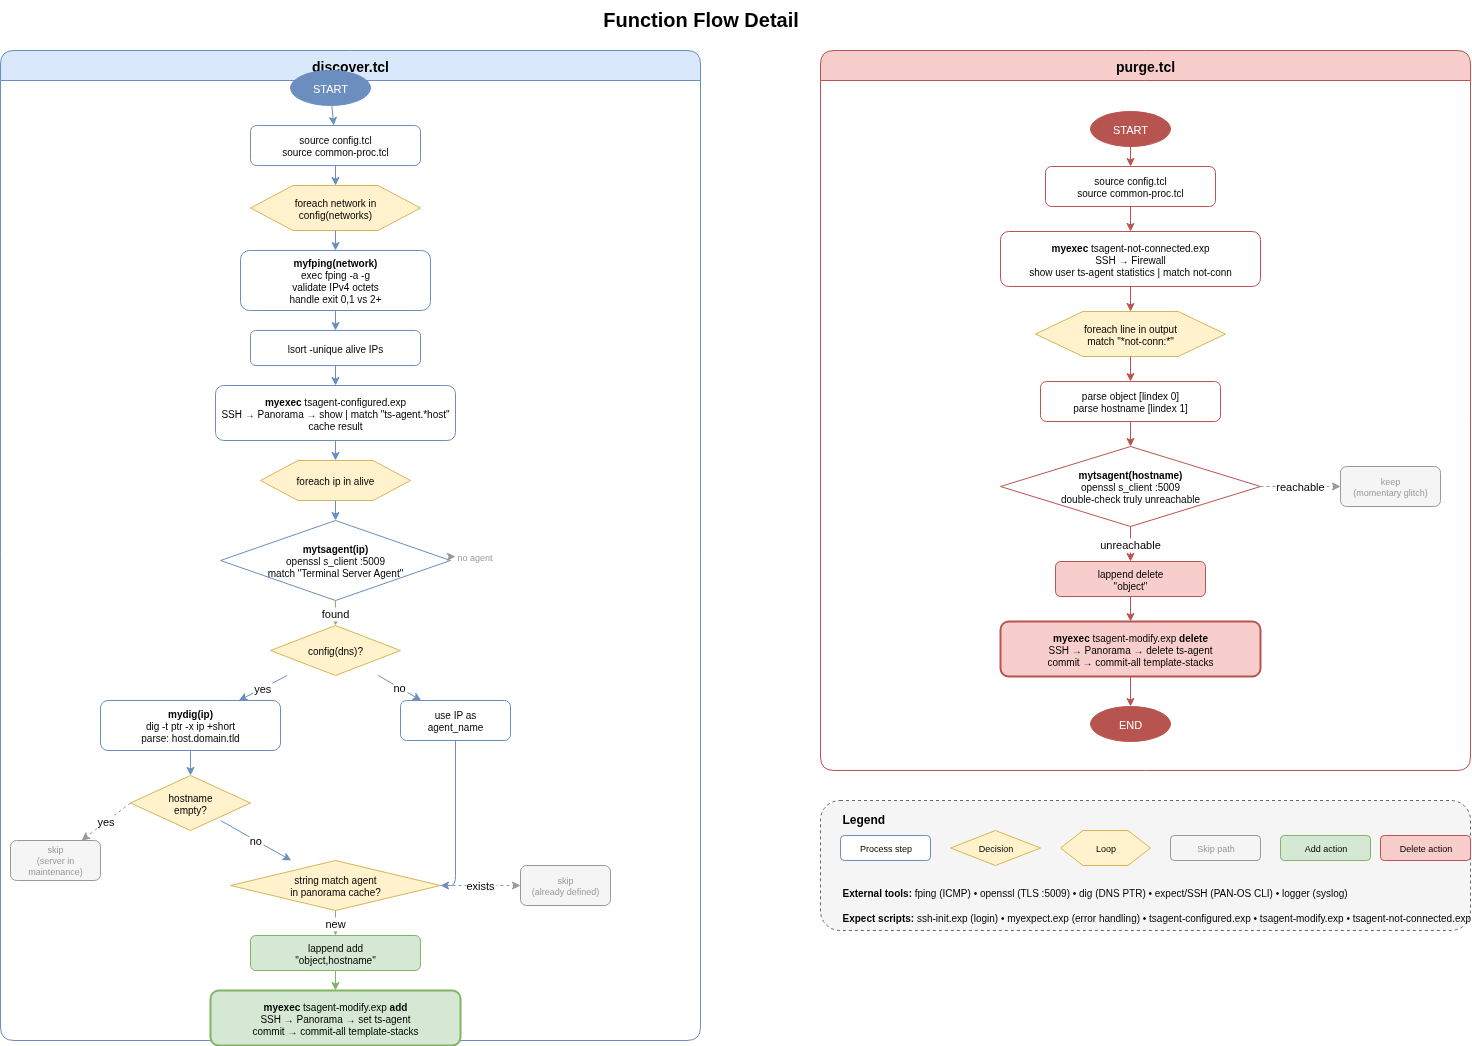

The diagram above was exported from draw.io. Its source (the exported page's mxGraphModel, read from the mxfile embedded in the PNG):
<mxGraphModel dx="1039" dy="550" grid="1" gridSize="10" guides="1" tooltips="1" connect="1" arrows="1" fold="1" page="1" pageScale="1" pageWidth="1600" pageHeight="1100" math="0" shadow="0">
  <root>
    <mxCell id="0" />
    <mxCell id="1" parent="0" />
    <mxCell id="f_title" value="Function Flow Detail" style="text;html=1;fontSize=20;fontStyle=1;align=center;" parent="1" vertex="1">
      <mxGeometry x="540" y="10" width="400" height="40" as="geometry" />
    </mxCell>
    <mxCell id="swim_d" value="discover.tcl" style="shape=table;startSize=30;container=1;collapsible=0;childLayout=tableLayout;fillColor=#dae8fc;strokeColor=#6c8ebf;fontStyle=1;fontSize=14;swimlaneLine=1;rounded=1;" parent="1" vertex="1">
      <mxGeometry x="40" y="60" width="700" height="990" as="geometry" />
    </mxCell>
    <mxCell id="ds" value="START" style="ellipse;fillColor=#6c8ebf;fontColor=#ffffff;strokeColor=#6c8ebf;fontSize=11;" parent="1" vertex="1">
      <mxGeometry x="330" y="80" width="80" height="35" as="geometry" />
    </mxCell>
    <mxCell id="d1" value="source config.tcl&lt;br&gt;source common-proc.tcl" style="rounded=1;whiteSpace=wrap;fillColor=#FFFFFF;strokeColor=#6c8ebf;fontSize=10;html=1;" parent="1" vertex="1">
      <mxGeometry x="290" y="135" width="170" height="40" as="geometry" />
    </mxCell>
    <mxCell id="d2" value="foreach network in&lt;br&gt;config(networks)" style="shape=hexagon;whiteSpace=wrap;fillColor=#fff2cc;strokeColor=#d6b656;fontSize=10;html=1;" parent="1" vertex="1">
      <mxGeometry x="290" y="195" width="170" height="45" as="geometry" />
    </mxCell>
    <mxCell id="d3" value="&lt;b&gt;myfping(network)&lt;/b&gt;&lt;br&gt;exec fping -a -g&lt;br&gt;validate IPv4 octets&lt;br&gt;handle exit 0,1 vs 2+" style="rounded=1;whiteSpace=wrap;fillColor=#FFFFFF;strokeColor=#6c8ebf;fontSize=10;html=1;" parent="1" vertex="1">
      <mxGeometry x="280" y="260" width="190" height="60" as="geometry" />
    </mxCell>
    <mxCell id="d4" value="lsort -unique alive IPs" style="rounded=1;whiteSpace=wrap;fillColor=#FFFFFF;strokeColor=#6c8ebf;fontSize=10;html=1;" parent="1" vertex="1">
      <mxGeometry x="290" y="340" width="170" height="35" as="geometry" />
    </mxCell>
    <mxCell id="d5" value="&lt;b&gt;myexec&lt;/b&gt; tsagent-configured.exp&lt;br&gt;SSH → Panorama → show | match &quot;ts-agent.*host&quot;&lt;br&gt;cache result" style="rounded=1;whiteSpace=wrap;fillColor=#FFFFFF;strokeColor=#6c8ebf;fontSize=10;html=1;" parent="1" vertex="1">
      <mxGeometry x="255" y="395" width="240" height="55" as="geometry" />
    </mxCell>
    <mxCell id="d6" value="foreach ip in alive" style="shape=hexagon;whiteSpace=wrap;fillColor=#fff2cc;strokeColor=#d6b656;fontSize=10;html=1;" parent="1" vertex="1">
      <mxGeometry x="300" y="470" width="150" height="40" as="geometry" />
    </mxCell>
    <mxCell id="d7" value="&lt;b&gt;mytsagent(ip)&lt;/b&gt;&lt;br&gt;openssl s_client :5009&lt;br&gt;match &quot;Terminal Server Agent&quot;" style="shape=rhombus;whiteSpace=wrap;fillColor=#FFFFFF;strokeColor=#6c8ebf;fontSize=10;html=1;" parent="1" vertex="1">
      <mxGeometry x="260" y="530" width="230" height="80" as="geometry" />
    </mxCell>
    <mxCell id="d7no" value="no agent" style="text;html=1;fontSize=9;fontColor=#999999;" parent="1" vertex="1">
      <mxGeometry x="495" y="555" width="60" height="20" as="geometry" />
    </mxCell>
    <mxCell id="d8" value="config(dns)?" style="shape=rhombus;whiteSpace=wrap;fillColor=#fff2cc;strokeColor=#d6b656;fontSize=10;html=1;" parent="1" vertex="1">
      <mxGeometry x="310" y="635" width="130" height="50" as="geometry" />
    </mxCell>
    <mxCell id="d9" value="&lt;b&gt;mydig(ip)&lt;/b&gt;&lt;br&gt;dig -t ptr -x ip +short&lt;br&gt;parse: host.domain.tld" style="rounded=1;whiteSpace=wrap;fillColor=#FFFFFF;strokeColor=#6c8ebf;fontSize=10;html=1;" parent="1" vertex="1">
      <mxGeometry x="140" y="710" width="180" height="50" as="geometry" />
    </mxCell>
    <mxCell id="d9b" value="use IP as&lt;br&gt;agent_name" style="rounded=1;whiteSpace=wrap;fillColor=#FFFFFF;strokeColor=#6c8ebf;fontSize=10;html=1;" parent="1" vertex="1">
      <mxGeometry x="440" y="710" width="110" height="40" as="geometry" />
    </mxCell>
    <mxCell id="d10" value="hostname&lt;br&gt;empty?" style="shape=rhombus;whiteSpace=wrap;fillColor=#fff2cc;strokeColor=#d6b656;fontSize=10;html=1;" parent="1" vertex="1">
      <mxGeometry x="170" y="785" width="120" height="55" as="geometry" />
    </mxCell>
    <mxCell id="d10skip" value="skip&lt;br&gt;(server in maintenance)" style="rounded=1;whiteSpace=wrap;fillColor=#f5f5f5;strokeColor=#999999;fontSize=9;fontColor=#999999;html=1;" parent="1" vertex="1">
      <mxGeometry x="50" y="850" width="90" height="40" as="geometry" />
    </mxCell>
    <mxCell id="d11" value="string match agent&lt;br&gt;in panorama cache?" style="shape=rhombus;whiteSpace=wrap;fillColor=#fff2cc;strokeColor=#d6b656;fontSize=10;html=1;" parent="1" vertex="1">
      <mxGeometry x="270" y="870" width="210" height="50" as="geometry" />
    </mxCell>
    <mxCell id="d11skip" value="skip&lt;br&gt;(already defined)" style="rounded=1;whiteSpace=wrap;fillColor=#f5f5f5;strokeColor=#999999;fontSize=9;fontColor=#999999;html=1;" parent="1" vertex="1">
      <mxGeometry x="560" y="875" width="90" height="40" as="geometry" />
    </mxCell>
    <mxCell id="d12" value="lappend add&lt;br&gt;&quot;object,hostname&quot;" style="rounded=1;whiteSpace=wrap;fillColor=#d5e8d4;strokeColor=#82b366;fontSize=10;html=1;" parent="1" vertex="1">
      <mxGeometry x="290" y="945" width="170" height="35" as="geometry" />
    </mxCell>
    <mxCell id="d13" value="&lt;b&gt;myexec&lt;/b&gt; tsagent-modify.exp &lt;b&gt;add&lt;/b&gt;&lt;br&gt;SSH → Panorama → set ts-agent&lt;br&gt;commit → commit-all template-stacks" style="rounded=1;whiteSpace=wrap;fillColor=#d5e8d4;strokeColor=#82b366;fontSize=10;html=1;strokeWidth=2;" parent="1" vertex="1">
      <mxGeometry x="250" y="1000" width="250" height="55" as="geometry" />
    </mxCell>
    <mxCell id="ed1" style="strokeColor=#6c8ebf;" parent="1" source="ds" target="d1" edge="1">
      <mxGeometry relative="1" as="geometry" />
    </mxCell>
    <mxCell id="ed2" style="strokeColor=#6c8ebf;" parent="1" source="d1" target="d2" edge="1">
      <mxGeometry relative="1" as="geometry" />
    </mxCell>
    <mxCell id="ed3" style="strokeColor=#6c8ebf;" parent="1" source="d2" target="d3" edge="1">
      <mxGeometry relative="1" as="geometry" />
    </mxCell>
    <mxCell id="ed4" style="strokeColor=#6c8ebf;" parent="1" source="d3" target="d4" edge="1">
      <mxGeometry relative="1" as="geometry" />
    </mxCell>
    <mxCell id="ed5" style="strokeColor=#6c8ebf;" parent="1" source="d4" target="d5" edge="1">
      <mxGeometry relative="1" as="geometry" />
    </mxCell>
    <mxCell id="ed6" style="strokeColor=#6c8ebf;" parent="1" source="d5" target="d6" edge="1">
      <mxGeometry relative="1" as="geometry" />
    </mxCell>
    <mxCell id="ed7" style="strokeColor=#6c8ebf;" parent="1" source="d6" target="d7" edge="1">
      <mxGeometry relative="1" as="geometry" />
    </mxCell>
    <mxCell id="ed7y" value="found" style="strokeColor=#82b366;" parent="1" source="d7" target="d8" edge="1">
      <mxGeometry relative="1" as="geometry" />
    </mxCell>
    <mxCell id="ed7n" style="strokeColor=#999999;dashed=1;" parent="1" source="d7" target="d7no" edge="1">
      <mxGeometry relative="1" as="geometry" />
    </mxCell>
    <mxCell id="ed8y" value="yes" style="strokeColor=#6c8ebf;" parent="1" source="d8" target="d9" edge="1">
      <mxGeometry relative="1" as="geometry" />
    </mxCell>
    <mxCell id="ed8n" value="no" style="strokeColor=#6c8ebf;" parent="1" source="d8" target="d9b" edge="1">
      <mxGeometry relative="1" as="geometry" />
    </mxCell>
    <mxCell id="ed9" style="strokeColor=#6c8ebf;" parent="1" source="d9" target="d10" edge="1">
      <mxGeometry relative="1" as="geometry" />
    </mxCell>
    <mxCell id="ed10y" value="yes" style="strokeColor=#999999;dashed=1;exitX=0;exitY=0.5;exitDx=0;exitDy=0;" parent="1" source="d10" target="d10skip" edge="1">
      <mxGeometry relative="1" as="geometry" />
    </mxCell>
    <mxCell id="ed10n" value="no" style="strokeColor=#6c8ebf;exitX=0.75;exitY=0.818;exitDx=0;exitDy=0;exitPerimeter=0;" parent="1" source="d10" target="d11" edge="1">
      <mxGeometry relative="1" as="geometry" />
    </mxCell>
    <mxCell id="ed9b" style="strokeColor=#6c8ebf;edgeStyle=orthogonalEdgeStyle;" parent="1" source="d9b" target="d11" edge="1">
      <mxGeometry relative="1" as="geometry">
        <Array as="points">
          <mxPoint x="495" y="895" />
        </Array>
      </mxGeometry>
    </mxCell>
    <mxCell id="ed11y" value="exists" style="strokeColor=#999999;dashed=1;" parent="1" source="d11" target="d11skip" edge="1">
      <mxGeometry relative="1" as="geometry" />
    </mxCell>
    <mxCell id="ed11n" value="new" style="strokeColor=#82b366;" parent="1" source="d11" target="d12" edge="1">
      <mxGeometry relative="1" as="geometry" />
    </mxCell>
    <mxCell id="ed12" style="strokeColor=#82b366;" parent="1" source="d12" target="d13" edge="1">
      <mxGeometry relative="1" as="geometry" />
    </mxCell>
    <mxCell id="swim_p" value="purge.tcl" style="shape=table;startSize=30;container=1;collapsible=0;childLayout=tableLayout;fillColor=#f8cecc;strokeColor=#b85450;fontStyle=1;fontSize=14;swimlaneLine=1;rounded=1;" parent="1" vertex="1">
      <mxGeometry x="860" y="60" width="650" height="720" as="geometry" />
    </mxCell>
    <mxCell id="ps" value="START" style="ellipse;fillColor=#b85450;fontColor=#ffffff;strokeColor=#b85450;fontSize=11;" parent="1" vertex="1">
      <mxGeometry x="1130" y="121" width="80" height="35" as="geometry" />
    </mxCell>
    <mxCell id="p1" value="source config.tcl&lt;br&gt;source common-proc.tcl" style="rounded=1;whiteSpace=wrap;fillColor=#FFFFFF;strokeColor=#b85450;fontSize=10;html=1;" parent="1" vertex="1">
      <mxGeometry x="1085" y="176" width="170" height="40" as="geometry" />
    </mxCell>
    <mxCell id="p2" value="&lt;b&gt;myexec&lt;/b&gt; tsagent-not-connected.exp&lt;br&gt;SSH → Firewall&lt;br&gt;show user ts-agent statistics | match not-conn" style="rounded=1;whiteSpace=wrap;fillColor=#FFFFFF;strokeColor=#b85450;fontSize=10;html=1;" parent="1" vertex="1">
      <mxGeometry x="1040" y="241" width="260" height="55" as="geometry" />
    </mxCell>
    <mxCell id="p3" value="foreach line in output&lt;br&gt;match &quot;*not-conn:*&quot;" style="shape=hexagon;whiteSpace=wrap;fillColor=#fff2cc;strokeColor=#d6b656;fontSize=10;html=1;" parent="1" vertex="1">
      <mxGeometry x="1075" y="321" width="190" height="45" as="geometry" />
    </mxCell>
    <mxCell id="p4" value="parse object [lindex 0]&lt;br&gt;parse hostname [lindex 1]" style="rounded=1;whiteSpace=wrap;fillColor=#FFFFFF;strokeColor=#b85450;fontSize=10;html=1;" parent="1" vertex="1">
      <mxGeometry x="1080" y="391" width="180" height="40" as="geometry" />
    </mxCell>
    <mxCell id="p5" value="&lt;b&gt;mytsagent(hostname)&lt;/b&gt;&lt;br&gt;openssl s_client :5009&lt;br&gt;double-check truly unreachable" style="shape=rhombus;whiteSpace=wrap;fillColor=#FFFFFF;strokeColor=#b85450;fontSize=10;html=1;" parent="1" vertex="1">
      <mxGeometry x="1040" y="456" width="260" height="80" as="geometry" />
    </mxCell>
    <mxCell id="p5keep" value="keep&lt;br&gt;(momentary glitch)" style="rounded=1;whiteSpace=wrap;fillColor=#f5f5f5;strokeColor=#999999;fontSize=9;fontColor=#999999;html=1;" parent="1" vertex="1">
      <mxGeometry x="1380" y="476" width="100" height="40" as="geometry" />
    </mxCell>
    <mxCell id="p6" value="lappend delete&lt;br&gt;&quot;object&quot;" style="rounded=1;whiteSpace=wrap;fillColor=#f8cecc;strokeColor=#b85450;fontSize=10;html=1;" parent="1" vertex="1">
      <mxGeometry x="1095" y="571" width="150" height="35" as="geometry" />
    </mxCell>
    <mxCell id="p7" value="&lt;b&gt;myexec&lt;/b&gt; tsagent-modify.exp &lt;b&gt;delete&lt;/b&gt;&lt;br&gt;SSH → Panorama → delete ts-agent&lt;br&gt;commit → commit-all template-stacks" style="rounded=1;whiteSpace=wrap;fillColor=#f8cecc;strokeColor=#b85450;fontSize=10;html=1;strokeWidth=2;" parent="1" vertex="1">
      <mxGeometry x="1040" y="631" width="260" height="55" as="geometry" />
    </mxCell>
    <mxCell id="pe" value="END" style="ellipse;fillColor=#b85450;fontColor=#ffffff;strokeColor=#b85450;fontSize=11;" parent="1" vertex="1">
      <mxGeometry x="1130" y="716" width="80" height="35" as="geometry" />
    </mxCell>
    <mxCell id="ep1" style="strokeColor=#b85450;" parent="1" source="ps" target="p1" edge="1">
      <mxGeometry relative="1" as="geometry" />
    </mxCell>
    <mxCell id="ep2" style="strokeColor=#b85450;" parent="1" source="p1" target="p2" edge="1">
      <mxGeometry relative="1" as="geometry" />
    </mxCell>
    <mxCell id="ep3" style="strokeColor=#b85450;" parent="1" source="p2" target="p3" edge="1">
      <mxGeometry relative="1" as="geometry" />
    </mxCell>
    <mxCell id="ep4" style="strokeColor=#b85450;" parent="1" source="p3" target="p4" edge="1">
      <mxGeometry relative="1" as="geometry" />
    </mxCell>
    <mxCell id="ep5" style="strokeColor=#b85450;" parent="1" source="p4" target="p5" edge="1">
      <mxGeometry relative="1" as="geometry" />
    </mxCell>
    <mxCell id="ep5y" value="reachable" style="strokeColor=#999999;dashed=1;" parent="1" source="p5" target="p5keep" edge="1">
      <mxGeometry relative="1" as="geometry" />
    </mxCell>
    <mxCell id="ep5n" value="unreachable" style="strokeColor=#b85450;" parent="1" source="p5" target="p6" edge="1">
      <mxGeometry relative="1" as="geometry" />
    </mxCell>
    <mxCell id="ep6" style="strokeColor=#b85450;" parent="1" source="p6" target="p7" edge="1">
      <mxGeometry relative="1" as="geometry" />
    </mxCell>
    <mxCell id="ep7" style="strokeColor=#b85450;" parent="1" source="p7" target="pe" edge="1">
      <mxGeometry relative="1" as="geometry" />
    </mxCell>
    <mxCell id="legend_box" value="" style="rounded=1;whiteSpace=wrap;fillColor=#f5f5f5;strokeColor=#666666;dashed=1;" parent="1" vertex="1">
      <mxGeometry x="860" y="810" width="650" height="130" as="geometry" />
    </mxCell>
    <mxCell id="legend_title" value="&lt;b&gt;Legend&lt;/b&gt;" style="text;html=1;fontSize=12;align=left;" parent="1" vertex="1">
      <mxGeometry x="880" y="815" width="80" height="25" as="geometry" />
    </mxCell>
    <mxCell id="leg1" value="Process step" style="rounded=1;fillColor=#FFFFFF;strokeColor=#6c8ebf;fontSize=9;html=1;" parent="1" vertex="1">
      <mxGeometry x="880" y="845" width="90" height="25" as="geometry" />
    </mxCell>
    <mxCell id="leg2" value="Decision" style="shape=rhombus;fillColor=#fff2cc;strokeColor=#d6b656;fontSize=9;html=1;" parent="1" vertex="1">
      <mxGeometry x="990" y="840" width="90" height="35" as="geometry" />
    </mxCell>
    <mxCell id="leg3" value="Loop" style="shape=hexagon;fillColor=#fff2cc;strokeColor=#d6b656;fontSize=9;html=1;" parent="1" vertex="1">
      <mxGeometry x="1100" y="840" width="90" height="35" as="geometry" />
    </mxCell>
    <mxCell id="leg4" value="Skip path" style="rounded=1;fillColor=#f5f5f5;strokeColor=#999999;fontSize=9;fontColor=#999999;html=1;" parent="1" vertex="1">
      <mxGeometry x="1210" y="845" width="90" height="25" as="geometry" />
    </mxCell>
    <mxCell id="leg5" value="Add action" style="rounded=1;fillColor=#d5e8d4;strokeColor=#82b366;fontSize=9;html=1;" parent="1" vertex="1">
      <mxGeometry x="1320" y="845" width="90" height="25" as="geometry" />
    </mxCell>
    <mxCell id="leg6" value="Delete action" style="rounded=1;fillColor=#f8cecc;strokeColor=#b85450;fontSize=9;html=1;" parent="1" vertex="1">
      <mxGeometry x="1420" y="845" width="90" height="25" as="geometry" />
    </mxCell>
    <mxCell id="leg_ext" value="&lt;b&gt;External tools:&lt;/b&gt;  fping (ICMP) &amp;bull; openssl (TLS :5009) &amp;bull; dig (DNS PTR) &amp;bull; expect/SSH (PAN-OS CLI) &amp;bull; logger (syslog)" style="text;html=1;fontSize=10;align=left;" parent="1" vertex="1">
      <mxGeometry x="880" y="890" width="600" height="20" as="geometry" />
    </mxCell>
    <mxCell id="leg_exp" value="&lt;b&gt;Expect scripts:&lt;/b&gt;  ssh-init.exp (login) &amp;bull; myexpect.exp (error handling) &amp;bull; tsagent-configured.exp &amp;bull; tsagent-modify.exp &amp;bull; tsagent-not-connected.exp" style="text;html=1;fontSize=10;align=left;" parent="1" vertex="1">
      <mxGeometry x="880" y="915" width="620" height="20" as="geometry" />
    </mxCell>
  </root>
</mxGraphModel>